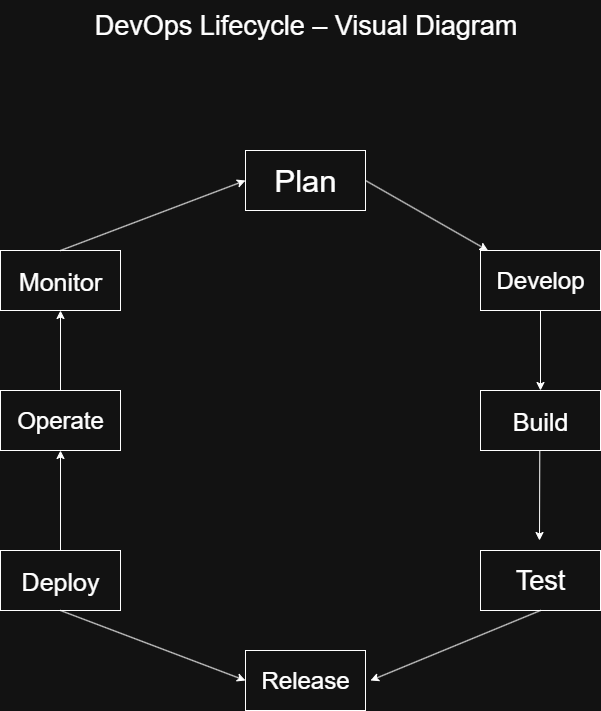

The diagram above was exported from draw.io. Its source (the exported page's mxGraphModel, read from the mxfile embedded in the PNG):
<mxGraphModel dx="1737" dy="878" grid="1" gridSize="10" guides="1" tooltips="1" connect="1" arrows="1" fold="1" page="1" pageScale="1" pageWidth="850" pageHeight="1100" math="0" shadow="0">
  <root>
    <mxCell id="0" />
    <mxCell id="1" parent="0" />
    <mxCell id="pX0GH60l_RtZHV2R1gtG-1" value="&lt;font style=&quot;font-size: 31px;&quot;&gt;Plan&lt;/font&gt;" style="rounded=0;whiteSpace=wrap;html=1;" vertex="1" parent="1">
      <mxGeometry x="370" y="230" width="120" height="60" as="geometry" />
    </mxCell>
    <mxCell id="pX0GH60l_RtZHV2R1gtG-2" value="&lt;font style=&quot;font-size: 24px;&quot;&gt;Develop&lt;/font&gt;" style="rounded=0;whiteSpace=wrap;html=1;" vertex="1" parent="1">
      <mxGeometry x="605" y="330" width="120" height="60" as="geometry" />
    </mxCell>
    <mxCell id="pX0GH60l_RtZHV2R1gtG-3" value="&lt;font style=&quot;font-size: 25px;&quot;&gt;Build&lt;/font&gt;" style="rounded=0;whiteSpace=wrap;html=1;" vertex="1" parent="1">
      <mxGeometry x="605" y="470" width="120" height="60" as="geometry" />
    </mxCell>
    <mxCell id="pX0GH60l_RtZHV2R1gtG-4" value="&lt;font style=&quot;font-size: 27px;&quot;&gt;Test&lt;/font&gt;" style="rounded=0;whiteSpace=wrap;html=1;" vertex="1" parent="1">
      <mxGeometry x="605" y="630" width="120" height="60" as="geometry" />
    </mxCell>
    <mxCell id="pX0GH60l_RtZHV2R1gtG-5" value="&lt;font style=&quot;font-size: 24px;&quot;&gt;Release&lt;/font&gt;" style="rounded=0;whiteSpace=wrap;html=1;" vertex="1" parent="1">
      <mxGeometry x="370" y="730" width="120" height="60" as="geometry" />
    </mxCell>
    <mxCell id="pX0GH60l_RtZHV2R1gtG-6" value="&lt;font style=&quot;font-size: 25px;&quot;&gt;Deploy&lt;/font&gt;" style="rounded=0;whiteSpace=wrap;html=1;" vertex="1" parent="1">
      <mxGeometry x="125" y="630" width="120" height="60" as="geometry" />
    </mxCell>
    <mxCell id="pX0GH60l_RtZHV2R1gtG-7" value="&lt;font style=&quot;font-size: 25px;&quot;&gt;Monitor&lt;/font&gt;" style="rounded=0;whiteSpace=wrap;html=1;" vertex="1" parent="1">
      <mxGeometry x="125" y="330" width="120" height="60" as="geometry" />
    </mxCell>
    <mxCell id="pX0GH60l_RtZHV2R1gtG-8" value="&lt;font style=&quot;font-size: 24px;&quot;&gt;Operate&lt;/font&gt;" style="rounded=0;whiteSpace=wrap;html=1;" vertex="1" parent="1">
      <mxGeometry x="125" y="470" width="120" height="60" as="geometry" />
    </mxCell>
    <mxCell id="pX0GH60l_RtZHV2R1gtG-12" value="" style="endArrow=classic;html=1;rounded=0;exitX=1;exitY=0.5;exitDx=0;exitDy=0;" edge="1" parent="1" source="pX0GH60l_RtZHV2R1gtG-1" target="pX0GH60l_RtZHV2R1gtG-2">
      <mxGeometry width="50" height="50" relative="1" as="geometry">
        <mxPoint x="385" y="530" as="sourcePoint" />
        <mxPoint x="695" y="320" as="targetPoint" />
        <Array as="points" />
      </mxGeometry>
    </mxCell>
    <mxCell id="pX0GH60l_RtZHV2R1gtG-13" value="" style="endArrow=classic;html=1;rounded=0;exitX=0.5;exitY=1;exitDx=0;exitDy=0;entryX=0.5;entryY=0;entryDx=0;entryDy=0;" edge="1" parent="1" source="pX0GH60l_RtZHV2R1gtG-2" target="pX0GH60l_RtZHV2R1gtG-3">
      <mxGeometry width="50" height="50" relative="1" as="geometry">
        <mxPoint x="655" y="390" as="sourcePoint" />
        <mxPoint x="778" y="460" as="targetPoint" />
        <Array as="points" />
      </mxGeometry>
    </mxCell>
    <mxCell id="pX0GH60l_RtZHV2R1gtG-14" value="" style="endArrow=classic;html=1;rounded=0;exitX=0.5;exitY=1;exitDx=0;exitDy=0;" edge="1" parent="1">
      <mxGeometry width="50" height="50" relative="1" as="geometry">
        <mxPoint x="664.29" y="530" as="sourcePoint" />
        <mxPoint x="664" y="620" as="targetPoint" />
        <Array as="points" />
      </mxGeometry>
    </mxCell>
    <mxCell id="pX0GH60l_RtZHV2R1gtG-15" value="" style="endArrow=classic;html=1;rounded=0;exitX=0.5;exitY=1;exitDx=0;exitDy=0;" edge="1" parent="1" source="pX0GH60l_RtZHV2R1gtG-4">
      <mxGeometry width="50" height="50" relative="1" as="geometry">
        <mxPoint x="675" y="715" as="sourcePoint" />
        <mxPoint x="495" y="760" as="targetPoint" />
        <Array as="points" />
      </mxGeometry>
    </mxCell>
    <mxCell id="pX0GH60l_RtZHV2R1gtG-16" value="" style="endArrow=classic;html=1;rounded=0;exitX=0.5;exitY=1;exitDx=0;exitDy=0;entryX=0;entryY=0.5;entryDx=0;entryDy=0;" edge="1" parent="1" source="pX0GH60l_RtZHV2R1gtG-6" target="pX0GH60l_RtZHV2R1gtG-5">
      <mxGeometry width="50" height="50" relative="1" as="geometry">
        <mxPoint x="325" y="730" as="sourcePoint" />
        <mxPoint x="155" y="800" as="targetPoint" />
        <Array as="points" />
      </mxGeometry>
    </mxCell>
    <mxCell id="pX0GH60l_RtZHV2R1gtG-17" value="" style="endArrow=classic;html=1;rounded=0;entryX=0.5;entryY=1;entryDx=0;entryDy=0;exitX=0.5;exitY=0;exitDx=0;exitDy=0;" edge="1" parent="1" source="pX0GH60l_RtZHV2R1gtG-6" target="pX0GH60l_RtZHV2R1gtG-8">
      <mxGeometry width="50" height="50" relative="1" as="geometry">
        <mxPoint x="195" y="620" as="sourcePoint" />
        <mxPoint x="380" y="690" as="targetPoint" />
        <Array as="points" />
      </mxGeometry>
    </mxCell>
    <mxCell id="pX0GH60l_RtZHV2R1gtG-18" value="" style="endArrow=classic;html=1;rounded=0;exitX=0.5;exitY=0;exitDx=0;exitDy=0;entryX=0.5;entryY=1;entryDx=0;entryDy=0;" edge="1" parent="1" source="pX0GH60l_RtZHV2R1gtG-8" target="pX0GH60l_RtZHV2R1gtG-7">
      <mxGeometry width="50" height="50" relative="1" as="geometry">
        <mxPoint x="184.29" y="480" as="sourcePoint" />
        <mxPoint x="184" y="400" as="targetPoint" />
        <Array as="points" />
      </mxGeometry>
    </mxCell>
    <mxCell id="pX0GH60l_RtZHV2R1gtG-19" value="" style="endArrow=classic;html=1;rounded=0;exitX=0.5;exitY=0;exitDx=0;exitDy=0;entryX=0;entryY=0.5;entryDx=0;entryDy=0;" edge="1" parent="1" source="pX0GH60l_RtZHV2R1gtG-7" target="pX0GH60l_RtZHV2R1gtG-1">
      <mxGeometry width="50" height="50" relative="1" as="geometry">
        <mxPoint x="335" y="380" as="sourcePoint" />
        <mxPoint x="335" y="300" as="targetPoint" />
        <Array as="points" />
      </mxGeometry>
    </mxCell>
    <mxCell id="pX0GH60l_RtZHV2R1gtG-20" value="&lt;font style=&quot;font-size: 27px;&quot;&gt;DevOps Lifecycle – Visual Diagram&lt;/font&gt;" style="text;html=1;align=center;verticalAlign=middle;resizable=0;points=[];autosize=1;strokeColor=none;fillColor=none;" vertex="1" parent="1">
      <mxGeometry x="205" y="80" width="450" height="50" as="geometry" />
    </mxCell>
  </root>
</mxGraphModel>